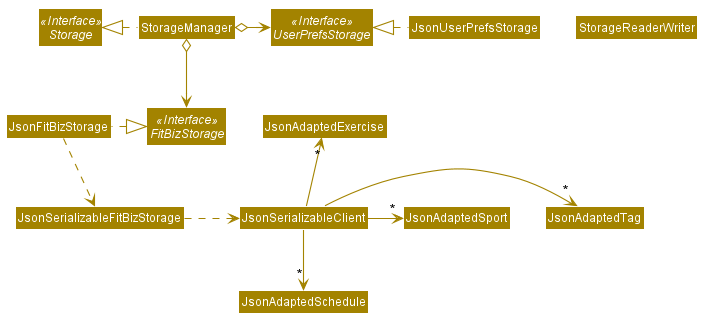

The diagram above was rendered by PlantUML. Its source (embedded in the PNG):
@startuml StorageClassDiagram








skinparam BackgroundColor #FFFFFFF

skinparam Shadowing false

skinparam Class {
    FontColor #FFFFFF
    BorderThickness 1
    BorderColor #FFFFFF
    StereotypeFontColor #FFFFFF
    FontName Arial
}

skinparam Actor {
    BorderColor #000000
    Color #000000
    FontName Arial
}

skinparam Sequence {
    MessageAlign center
    BoxFontSize 15
    BoxPadding 0
    BoxFontColor #FFFFFF
    FontName Arial
}

skinparam Participant {
    FontColor #FFFFFFF
    Padding 20
}

skinparam MinClassWidth 50
skinparam ParticipantPadding 10
skinparam Shadowing false
skinparam DefaultTextAlignment center
skinparam packageStyle Rectangle

hide footbox
hide members
hide circle
skinparam arrowThickness 1.1
skinparam arrowColor #A38300
skinparam classBackgroundColor #A38300

Interface Storage <<Interface>>
Interface UserPrefsStorage <<Interface>>
Interface FitBizStorage <<Interface>>

Class StorageManager
Class JsonUserPrefsStorage
Class JsonFitBizStorage
Class StorageReaderWriter

StorageManager .left.|> Storage
StorageManager o-right-> UserPrefsStorage
StorageManager o--> FitBizStorage

JsonUserPrefsStorage .left.|> UserPrefsStorage
FitBizStorage <|.right. JsonFitBizStorage
JsonFitBizStorage .down.> JsonSerializableFitBizStorage
JsonSerializableFitBizStorage .right.> JsonSerializableClient
JsonSerializableClient -right-> "*" JsonAdaptedTag
JsonSerializableClient -right-> "*" JsonAdaptedSport
JsonSerializableClient -up-> "*" JsonAdaptedExercise
JsonSerializableClient -down-> "*" JsonAdaptedSchedule
@enduml